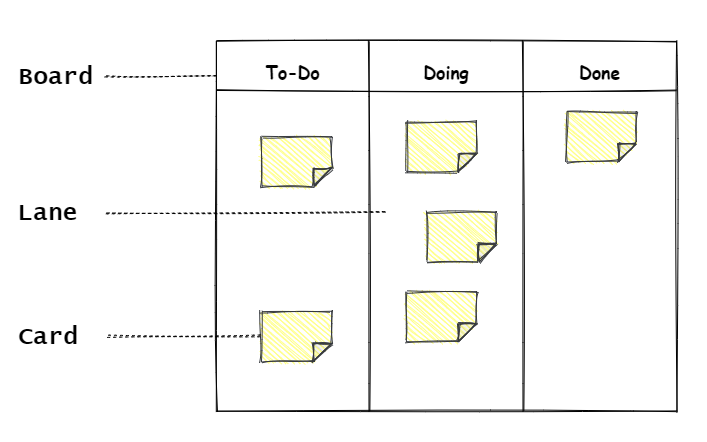

The diagram above was exported from draw.io. Its source (the exported page's mxGraphModel, read from the mxfile embedded in the PNG):
<mxGraphModel dx="244" dy="779" grid="1" gridSize="10" guides="1" tooltips="1" connect="1" arrows="1" fold="1" page="1" pageScale="1" pageWidth="850" pageHeight="1100" math="0" shadow="0">
  <root>
    <mxCell id="0" />
    <mxCell id="1" parent="0" />
    <mxCell id="29" value="" style="rounded=0;whiteSpace=wrap;html=1;shadow=0;sketch=1;strokeWidth=2;fontFamily=Comic Sans MS;fontSize=20;align=left;strokeColor=none;" parent="1" vertex="1">
      <mxGeometry x="145" y="160" width="705" height="440" as="geometry" />
    </mxCell>
    <mxCell id="2" value="" style="shape=table;html=1;whiteSpace=wrap;startSize=0;container=1;collapsible=0;childLayout=tableLayout;sketch=1;rounded=0;shadow=0;fontFamily=Comic Sans MS;fontSize=15;" parent="1" vertex="1">
      <mxGeometry x="360" y="200" width="460" height="370" as="geometry" />
    </mxCell>
    <mxCell id="3" value="" style="shape=partialRectangle;html=1;whiteSpace=wrap;collapsible=0;dropTarget=0;pointerEvents=0;fillColor=none;top=0;left=0;bottom=0;right=0;points=[[0,0.5],[1,0.5]];portConstraint=eastwest;fontFamily=Comic Sans MS;fontSize=15;" parent="2" vertex="1">
      <mxGeometry width="460" height="49" as="geometry" />
    </mxCell>
    <mxCell id="4" value="&lt;h3&gt;&lt;b&gt;To-Do&lt;/b&gt;&lt;/h3&gt;" style="shape=partialRectangle;html=1;whiteSpace=wrap;connectable=0;fillColor=none;top=0;left=0;bottom=0;right=0;overflow=hidden;fontFamily=Comic Sans MS;fontSize=15;" parent="3" vertex="1">
      <mxGeometry width="153" height="49" as="geometry" />
    </mxCell>
    <mxCell id="5" value="&lt;h3&gt;&lt;b&gt;Doing&lt;/b&gt;&lt;/h3&gt;" style="shape=partialRectangle;html=1;whiteSpace=wrap;connectable=0;fillColor=none;top=0;left=0;bottom=0;right=0;overflow=hidden;fontFamily=Comic Sans MS;fontSize=15;" parent="3" vertex="1">
      <mxGeometry x="153" width="154" height="49" as="geometry" />
    </mxCell>
    <mxCell id="6" value="&lt;h3&gt;&lt;b&gt;Done&lt;/b&gt;&lt;/h3&gt;" style="shape=partialRectangle;html=1;whiteSpace=wrap;connectable=0;fillColor=none;top=0;left=0;bottom=0;right=0;overflow=hidden;fontFamily=Comic Sans MS;fontSize=15;" parent="3" vertex="1">
      <mxGeometry x="307" width="153" height="49" as="geometry" />
    </mxCell>
    <mxCell id="7" value="" style="shape=partialRectangle;html=1;whiteSpace=wrap;collapsible=0;dropTarget=0;pointerEvents=0;fillColor=none;top=0;left=0;bottom=0;right=0;points=[[0,0.5],[1,0.5]];portConstraint=eastwest;fontFamily=Comic Sans MS;fontSize=15;" parent="2" vertex="1">
      <mxGeometry y="49" width="460" height="321" as="geometry" />
    </mxCell>
    <mxCell id="8" value="" style="shape=partialRectangle;html=1;whiteSpace=wrap;connectable=0;fillColor=none;top=0;left=0;bottom=0;right=0;overflow=hidden;fontFamily=Comic Sans MS;fontSize=15;" parent="7" vertex="1">
      <mxGeometry width="153" height="321" as="geometry" />
    </mxCell>
    <mxCell id="9" value="" style="shape=partialRectangle;html=1;whiteSpace=wrap;connectable=0;fillColor=none;top=0;left=0;bottom=0;right=0;overflow=hidden;dashed=1;fontFamily=Comic Sans MS;fontSize=15;" parent="7" vertex="1">
      <mxGeometry x="153" width="154" height="321" as="geometry" />
    </mxCell>
    <mxCell id="10" value="" style="shape=partialRectangle;html=1;whiteSpace=wrap;connectable=0;fillColor=none;top=0;left=0;bottom=0;right=0;overflow=hidden;fontFamily=Comic Sans MS;fontSize=15;strokeWidth=2;" parent="7" vertex="1">
      <mxGeometry x="307" width="153" height="321" as="geometry" />
    </mxCell>
    <mxCell id="15" value="" style="shape=note;whiteSpace=wrap;html=1;backgroundOutline=1;darkOpacity=0.05;rounded=0;shadow=0;sketch=1;rotation=90;strokeColor=#36393d;fillColor=#ffff88;size=18;fontFamily=Comic Sans MS;fontSize=15;" parent="1" vertex="1">
      <mxGeometry x="415" y="285" width="50" height="70" as="geometry" />
    </mxCell>
    <mxCell id="16" value="" style="shape=note;whiteSpace=wrap;html=1;backgroundOutline=1;darkOpacity=0.05;rounded=0;shadow=0;sketch=1;rotation=90;strokeColor=#36393d;fillColor=#ffff88;size=18;fontFamily=Comic Sans MS;fontSize=15;" parent="1" vertex="1">
      <mxGeometry x="415" y="460" width="50" height="70" as="geometry" />
    </mxCell>
    <mxCell id="17" value="" style="shape=note;whiteSpace=wrap;html=1;backgroundOutline=1;darkOpacity=0.05;rounded=0;shadow=0;sketch=1;rotation=90;strokeColor=#36393d;fillColor=#ffff88;size=18;fontFamily=Comic Sans MS;fontSize=15;" parent="1" vertex="1">
      <mxGeometry x="560" y="270" width="50" height="70" as="geometry" />
    </mxCell>
    <mxCell id="18" value="" style="shape=note;whiteSpace=wrap;html=1;backgroundOutline=1;darkOpacity=0.05;rounded=0;shadow=0;sketch=1;rotation=90;strokeColor=#36393d;fillColor=#ffff88;size=18;fontFamily=Comic Sans MS;fontSize=15;" parent="1" vertex="1">
      <mxGeometry x="580" y="360" width="50" height="70" as="geometry" />
    </mxCell>
    <mxCell id="19" value="" style="shape=note;whiteSpace=wrap;html=1;backgroundOutline=1;darkOpacity=0.05;rounded=0;shadow=0;sketch=1;rotation=90;strokeColor=#36393d;fillColor=#ffff88;size=18;fontFamily=Comic Sans MS;fontSize=15;" parent="1" vertex="1">
      <mxGeometry x="560" y="440" width="50" height="70" as="geometry" />
    </mxCell>
    <mxCell id="20" value="" style="shape=note;whiteSpace=wrap;html=1;backgroundOutline=1;darkOpacity=0.05;rounded=0;shadow=0;sketch=1;rotation=90;strokeColor=#36393d;fillColor=#ffff88;size=18;fontFamily=Comic Sans MS;fontSize=15;" parent="1" vertex="1">
      <mxGeometry x="720" y="260" width="50" height="70" as="geometry" />
    </mxCell>
    <mxCell id="21" value="&lt;b&gt;&lt;font style=&quot;font-size: 24px&quot;&gt;Board&lt;/font&gt;&lt;/b&gt;" style="text;html=1;strokeColor=none;fillColor=none;align=left;verticalAlign=middle;whiteSpace=wrap;rounded=0;shadow=0;sketch=1;fontFamily=Lucida Console;fontSize=20;" parent="1" vertex="1">
      <mxGeometry x="160" y="210" width="90" height="50" as="geometry" />
    </mxCell>
    <mxCell id="22" value="&lt;b&gt;&lt;font style=&quot;font-size: 24px&quot;&gt;Card&lt;/font&gt;&lt;/b&gt;" style="text;html=1;strokeColor=none;fillColor=none;align=left;verticalAlign=middle;whiteSpace=wrap;rounded=0;shadow=0;sketch=1;fontFamily=Lucida Console;fontSize=20;" parent="1" vertex="1">
      <mxGeometry x="160" y="470" width="90" height="50" as="geometry" />
    </mxCell>
    <mxCell id="23" value="&lt;b&gt;&lt;font style=&quot;font-size: 24px&quot;&gt;Lane&lt;/font&gt;&lt;/b&gt;" style="text;html=1;strokeColor=none;fillColor=none;align=left;verticalAlign=middle;whiteSpace=wrap;rounded=0;shadow=0;sketch=1;fontFamily=Lucida Console;fontSize=20;" parent="1" vertex="1">
      <mxGeometry x="160" y="346" width="90" height="50" as="geometry" />
    </mxCell>
    <mxCell id="25" value="" style="endArrow=none;dashed=1;html=1;strokeWidth=1;fontFamily=Lucida Console;fontSize=20;exitX=1;exitY=0.5;exitDx=0;exitDy=0;entryX=0;entryY=0.714;entryDx=0;entryDy=0;entryPerimeter=0;sketch=1;" parent="1" source="21" target="3" edge="1">
      <mxGeometry width="50" height="50" relative="1" as="geometry">
        <mxPoint x="480" y="420" as="sourcePoint" />
        <mxPoint x="530" y="370" as="targetPoint" />
      </mxGeometry>
    </mxCell>
    <mxCell id="27" value="" style="endArrow=none;dashed=1;html=1;strokeWidth=1;fontFamily=Lucida Console;fontSize=20;exitX=1;exitY=0.5;exitDx=0;exitDy=0;sketch=1;" parent="1" source="22" target="16" edge="1">
      <mxGeometry width="50" height="50" relative="1" as="geometry">
        <mxPoint x="200" y="405" as="sourcePoint" />
        <mxPoint x="370" y="411.1624999999999" as="targetPoint" />
      </mxGeometry>
    </mxCell>
    <mxCell id="28" value="" style="endArrow=none;dashed=1;html=1;strokeWidth=1;fontFamily=Lucida Console;fontSize=20;sketch=1;" parent="1" source="23" edge="1">
      <mxGeometry width="50" height="50" relative="1" as="geometry">
        <mxPoint x="480" y="420" as="sourcePoint" />
        <mxPoint x="530" y="370" as="targetPoint" />
      </mxGeometry>
    </mxCell>
  </root>
</mxGraphModel>